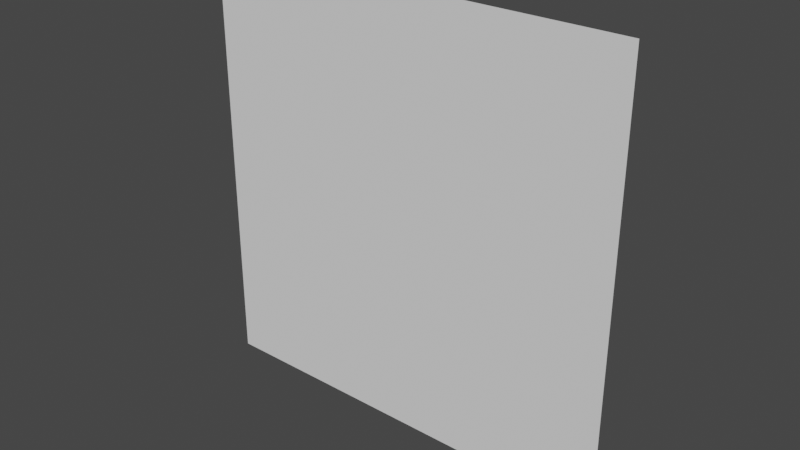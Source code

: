 # Source: IconPlane.blend  (saved by Blender 2.91.10; exported with 4.5.12 LTS)
import bpy
from mathutils import Matrix  # noqa: F401  (used for matrix-valued properties, if any)

bpy.ops.wm.read_factory_settings(use_empty=True)
scene = bpy.context.scene
scene.name = 'Scene'

# ---- world
world_world = bpy.data.worlds.new('World'); scene.world = world_world
world_world.use_nodes = True; world_world.node_tree.nodes.clear()
_N = world_world.node_tree.nodes; _L = world_world.node_tree.links
n0 = _N.new('ShaderNodeOutputWorld'); n0.name = 'World Output'; n0.location = (300, 300)
n1 = _N.new('ShaderNodeBackground'); n1.name = 'Background'; n1.location = (10, 300)
n1.inputs[0].default_value = (0.05088, 0.05088, 0.05088, 1.0)
_L.new(n1.outputs[0], n0.inputs[0])
n0.is_active_output = True
world_world.color = (0.05088, 0.05088, 0.05088)
world_world.use_sun_shadow = False
world_world.sun_shadow_jitter_overblur = 0.0

# ---- meshes
me_iconplane = bpy.data.meshes.new('IconPlane')
me_iconplane.from_pydata([(-0.1, 0.0, -0.1), (0.1, 0.0, -0.1), (-0.1, 0.0, 0.1), (0.1, 0.0, 0.1)], [], [(0, 2, 3, 1)])
_uv = me_iconplane.uv_layers.new(name='UVMap')
_uv.uv.foreach_set('vector', [0.0, 0.0, 0.0, 1.0, 1.0, 1.0, 1.0, 0.0])
me_iconplane.use_remesh_fix_poles = True
me_iconplane.use_remesh_preserve_attributes = False
me_iconplane.use_mirror_vertex_groups = False
me_iconplane.update()

# ---- objects
ob_iconplane = bpy.data.objects.new('IconPlane', me_iconplane)

# ---- transforms, parenting, visibility, modifiers, constraints
ob_iconplane.location = (0.0, 0.0, 0.0)
ob_iconplane.lineart.crease_threshold = 0.0

# ---- collection membership
scene.collection.objects.link(ob_iconplane)

# ---- scene / render settings (as saved in the file)
scene.frame_start = 1; scene.frame_end = 250; scene.frame_set(1)
scene.render.engine = 'BLENDER_EEVEE_NEXT'
scene.render.image_settings.color_depth = '16'
scene.render.image_settings.compression = 0
scene.cycles.use_denoising = False
scene.cycles.samples = 128
scene.cycles.sampling_pattern = 'TABULATED_SOBOL'
scene.cycles.use_adaptive_sampling = False
scene.cycles.use_light_tree = False
scene.view_settings.view_transform = 'Filmic'
bpy.context.view_layer.update()

# ---- added for rendering (the .blend has no active camera and no usable light): camera, sun
cam_auto = bpy.data.cameras.new('AutoCamera')
cam_auto.lens = 50.0
cam_auto.sensor_width = 36.0
cam_auto.clip_end = 1000.0
ob_auto_camera = bpy.data.objects.new('AutoCamera', cam_auto)
scene.collection.objects.link(ob_auto_camera)
ob_auto_camera.location = (0.261693, -0.314032, 0.209354)
ob_auto_camera.rotation_euler = (1.09748, -7.21219e-08, 0.694738)
scene.camera = ob_auto_camera
light_auto_sun = bpy.data.lights.new('AutoSun', 'SUN')
light_auto_sun.energy = 3.0
light_auto_sun.angle = 0.0523599
ob_auto_sun = bpy.data.objects.new('AutoSun', light_auto_sun)
scene.collection.objects.link(ob_auto_sun)
ob_auto_sun.rotation_euler = (0.872665, 0.174533, 0.523599)
bpy.context.view_layer.update()
